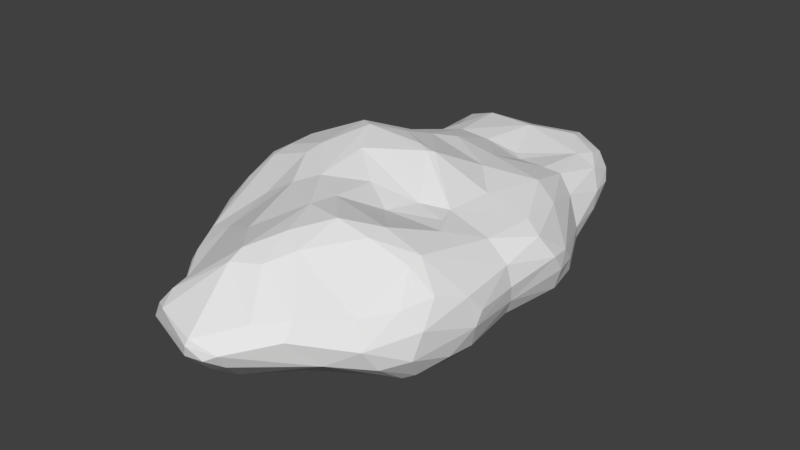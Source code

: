 # Source: rock_boulder_flat_01.blend  (saved by Blender 2.78.0; exported with 4.5.12 LTS)
import bpy
from mathutils import Matrix  # noqa: F401  (used for matrix-valued properties, if any)

bpy.ops.wm.read_factory_settings(use_empty=True)
scene = bpy.context.scene
scene.name = 'Scene'

# ---- collections
col_collection_1 = bpy.data.collections.new('Collection 1'); scene.collection.children.link(col_collection_1)

# ---- materials (node trees are filled in below, after node groups)
mat_rock = bpy.data.materials.new('Rock')
mat_rock.alpha_threshold = 0.0
mat_rock.use_transparent_shadow = False
mat_rock.roughness = 0.5

# ---- material node trees

# ---- world
world_world = bpy.data.worlds.new('World'); scene.world = world_world
world_world.color = (0.05088, 0.05088, 0.05088)
world_world.use_sun_shadow = False
world_world.sun_shadow_jitter_overblur = 0.0
world_world.cycles.sampling_method = 'MANUAL'

# ---- meshes
me_icosphere = bpy.data.meshes.new('Icosphere')
me_icosphere.from_pydata([(0.03857, 1.131, 0.9216), (0.5506, 1.806, 0.5197), (1.021, 2.501, 0.4987), (-0.6967, 1.048, 0.8523), (-0.9066, 2.742, 0.5066), (-1.756, -0.8755, 0.536), (0.09801, -1.658, 1.021), (-0.9785, -2.615, 0.1014), (-0.4195, -2.13, 0.7412), (0.3954, -2.699, 0.8006), (1.514, 2.183, -0.05291), (1.363, 2.73, 0.1098), (-0.5719, -3.132, -0.2758), (-0.6883, -3.242, 0.1787), (0.5795, 3.283, 0.4385), (-1.457, 2.104, -0.03284), (-1.283, 2.687, -0.09474), (-1.911, -1.226, 0.09243), (-1.685, -1.672, -0.07506), (-0.7511, -3.271, -0.007749), (1.633, -1.908, -0.5038), (2.107, 0.4624, -0.01169), (1.826, 0.9406, -0.4053), (-0.2161, 1.758, -0.8812), (-1.671, 0.3438, -0.5849), (-0.9268, 0.737, -0.8602), (-0.08579, -0.5762, -0.6117), (-0.202, -2.846, -0.5489), (-0.4001, -1.816, -0.784), (0.6586, -2.394, -0.5696), (0.346, -1.229, -0.8532), (0.7509, 0.703, 0.8632), (1.34, 1.058, 0.7122), (0.6716, 2.987, 0.5349), (1.312, 2.478, 0.3789), (-0.2662, 0.4795, 1.12), (-0.3436, 1.75, 0.7285), (-0.6323, 1.584, 0.6797), (-0.502, 2.675, 0.6478), (-1.036, 1.613, 0.3894), (-0.06319, 3.058, 0.47), (0.1823, 0.1861, 1.17), (-0.9062, -0.3962, 1.076), (-0.9447, 0.4295, 1.112), (-1.546, 1.138, 0.3193), (-1.342, 0.4505, 0.9045), (-1.554, -0.6106, 0.8038), (0.1221, -1.261, 0.9806), (0.3132, -2.226, 0.9849), (-0.5783, -3.13, 0.3447), (0.7438, -0.5415, 0.8135), (0.5454, -0.8974, 0.7918), (1.188, -0.6685, 0.7807), (1.45, 1.661, 0.3219), (1.107, 2.757, 0.4523), (1.068, 3.023, 0.375), (1.262, 2.891, 0.2269), (-0.731, 3.074, 0.3137), (-1.034, 2.898, 0.2421), (-1.199, 2.619, 0.2627), (-1.711, 1.035, 0.213), (-2.036, 0.281, -0.09859), (-2.023, 0.1213, 0.3463), (-1.987, -0.8966, 0.02737), (0.6797, -3.166, 0.4029), (1.716, -2.041, 0.4301), (1.935, -1.461, -0.3225), (0.8263, 3.405, -0.01129), (-0.1292, 3.531, -0.06134), (0.4743, 3.543, -0.08823), (1.104, 3.041, -0.1166), (-1.485, 1.944, -0.2536), (-0.5651, 3.17, -0.02474), (-0.7268, -3.233, -0.08329), (0.1296, -3.595, 0.1271), (0.3464, -3.552, 0.006881), (2.061, -1.174, -0.03921), (1.936, -0.4372, 0.3712), (2.001, -0.4249, 0.104), (1.972, -0.3749, -0.1096), (2.008, 0.8288, -0.04746), (1.949, 0.9227, -0.2664), (1.285, 1.753, -0.4562), (0.7771, 2.113, -0.8025), (0.6771, 1.837, -0.8799), (0.2419, 1.739, -0.9365), (-0.1822, 2.672, -0.6443), (-0.2376, 0.6247, -1.016), (-0.6606, 2.598, -0.5407), (-0.4557, 0.7967, -0.9822), (-1.696, -0.9324, -0.6185), (-1.513, -0.6706, -0.8564), (-1.324, -1.51, -0.7009), (-0.7917, -1.542, -0.7912), (1.864, 0.5261, -0.4585), (1.76, -1.121, -0.5705), (0.7869, 0.04099, -0.7262), (1.559, -1.36, -0.686), (-0.1635, -1.536, -0.7434), (0.8873, -1.762, -0.8061), (0.5819, -1.141, -0.9022), (0.7293, 2.964, -0.516), (-1.056, -1.237, 0.6499), (0.07226, -0.6069, 0.9064), (0.02651, -2.832, 0.7572), (1.104, -0.4074, 0.7834), (-1.686, 1.104, -0.1478), (0.7649, 1.219, -0.7947), (-0.1756, -2.265, -0.7378), (0.5925, 1.176, 0.7912), (1.667, -0.4366, 0.6183), (1.49, 2.287, 0.1593), (1.748, -1.813, -0.4602), (-1.887, 0.4258, -0.3253), (1.261, -2.735, -0.08101), (-1.199, 1.374, -0.4775), (-0.8933, -0.8738, -0.8151), (-1.594, -0.4778, -0.8343), (1.151, 0.2466, 0.7746), (0.02399, -2.635, 0.8464), (1.557, -1.503, 0.8107), (1.549, -1.701, 0.7665), (1.583, -2.495, 0.09586), (1.645, -2.303, -0.1941), (1.944, 0.1784, 0.49), (0.39, 2.788, -0.67), (-1.252, 0.7462, -0.7241), (0.6964, -1.45, -0.891), (1.001, 1.709, 0.5657), (1.722, 0.2787, 0.6042), (-0.4056, -0.2297, 1.087), (-0.7046, 0.2681, 1.168), (-1.532, -1.725, 0.218), (-1.486, -0.3672, 0.8888), (-0.3693, -0.9977, 1.005), (0.3672, 0.07973, 1.159), (1.369, -0.9089, 0.795), (1.025, -2.9, 0.4536), (-2.068, 0.2556, 0.05494), (-1.916, -0.165, 0.5795), (-1.908, -1.09, 0.2522), (-0.4892, -3.362, 0.2338), (1.448, -2.432, 0.4154), (1.859, -1.647, 0.486), (0.06406, 3.549, 0.07237), (0.08963, 3.581, -0.08277), (0.2219, 3.412, -0.3157), (-1.199, 2.691, -0.1998), (0.1521, -3.56, 0.2039), (0.5033, -3.484, 0.09866), (0.5021, -3.382, -0.08596), (0.07893, -3.568, -0.02664), (1.875, -0.3292, -0.3347), (1.583, 1.671, -0.252), (1.663, 0.7655, -0.5497), (0.8962, 2.662, -0.5798), (-1.212, 0.1788, -0.8657), (-1.813, -0.3506, -0.5992), (-0.5468, -2.942, -0.4206), (1.075, 0.3921, -0.702), (0.4094, -2.108, -0.7255), (0.07021, -1.295, -0.7578), (1.211, 1.781, 0.5113), (-1.553, 0.07405, 0.8715), (0.5984, -2.371, 0.898), (1.379, 2.453, -0.2029), (1.023, -3.038, 0.2553), (2.0, -1.253, 0.3514), (0.7356, 3.394, 0.2692), (0.6192, 3.506, 0.07458), (-1.805, 1.002, 0.04727), (-1.313, 2.598, 0.07835), (0.6288, -0.2379, -0.7128), (0.2557, -3.003, -0.4836), (0.5211, 0.6132, -0.8465), (-0.5274, -0.05289, -0.9001), (-1.408, -2.179, 0.004664), (-1.752, 0.2488, 0.6836), (0.4336, 0.1459, 1.141), (0.03631, 1.8, 0.6684), (-0.1658, 0.8668, 0.989), (0.4145, 1.939, 0.523), (0.1286, 2.686, 0.6218), (-0.5913, 2.021, 0.6611), (-0.7416, 2.926, 0.4971), (-1.326, 2.026, 0.1844), (-0.9497, -0.6453, 1.012), (-1.716, -0.4633, 0.7506), (-1.952, 0.5221, 0.2832), (-0.6458, -1.194, 0.8991), (-1.106, -1.824, 0.4029), (1.048, -1.487, 0.9715), (0.6421, -1.799, 1.074), (1.056, -1.766, 0.9567), (1.635, 0.971, 0.5227), (2.051, 0.6217, 0.1761), (1.617, 1.603, -0.06632), (-0.3943, 3.27, 0.1462), (-1.043, 2.942, 0.1043), (1.908, -1.893, 0.1914), (1.861, -2.012, -0.1388), (2.062, -1.057, 0.1313), (0.7229, 3.427, -0.1892), (0.8775, 3.332, 0.2367), (0.5034, 3.267, -0.4139), (-1.635, 1.56, 0.08218), (-1.263, 2.429, -0.3023), (-1.355, -2.124, 0.1396), (-1.036, -2.659, -0.07003), (-1.903, -1.121, -0.2018), (-1.523, -1.613, -0.4872), (-1.408, -2.059, -0.244), (0.05419, -3.21, -0.3913), (2.105, 0.3103, 0.2173), (2.021, 0.4781, -0.3026), (1.957, -1.097, -0.3524), (1.631, -0.3372, -0.566), (-0.2332, 3.116, -0.3376), (-0.09114, 1.195, -0.9456), (-0.626, 2.05, -0.7388), (-1.364, 1.989, -0.3572), (-0.3969, 1.196, -0.9058), (-0.717, 0.2317, -0.9357), (-1.213, -1.18, -0.8432), (-1.144, -0.3424, -0.9551), (-0.7212, -2.037, -0.6913), (-0.9588, -2.544, -0.2962), (-0.3653, -0.7943, -0.5957), (1.12, 1.434, -0.6166), (1.173, -0.4001, -0.6936), (0.2704, 0.2086, -0.834), (1.038, -1.934, -0.6915)], [], [(31, 32, 109), (2, 182, 181), (32, 194, 162), (180, 3, 43), (186, 189, 134), (5, 46, 187), (134, 189, 6), (6, 47, 134), (189, 102, 190), (119, 104, 9), (7, 8, 190), (8, 7, 49), (105, 118, 178), (178, 135, 105), (165, 11, 10), (203, 168, 55), (144, 68, 197), (4, 38, 184), (60, 44, 205), (63, 140, 62), (62, 138, 63), (5, 140, 132), (132, 46, 5), (61, 113, 157), (49, 7, 13), (104, 141, 148), (151, 74, 19), (19, 73, 151), (137, 166, 122), (122, 142, 137), (101, 125, 204), (16, 206, 71), (71, 206, 220), (115, 71, 220), (18, 176, 17), (12, 158, 212), (212, 151, 12), (21, 195, 213), (76, 79, 78), (76, 78, 201), (214, 79, 152), (86, 88, 146), (115, 126, 24), (226, 92, 225), (216, 229, 154), (100, 97, 127), (173, 160, 29), (29, 160, 99), (26, 161, 98), (41, 135, 178), (31, 109, 0), (32, 31, 118), (1, 128, 2), (180, 0, 36), (36, 3, 180), (3, 37, 39), (36, 183, 37), (40, 182, 14), (4, 185, 183), (135, 41, 131), (131, 130, 135), (130, 131, 134), (44, 45, 3), (45, 163, 43), (46, 186, 133), (102, 186, 46), (177, 163, 45), (163, 177, 139), (133, 163, 187), (48, 6, 119), (48, 192, 6), (48, 164, 192), (190, 8, 189), (49, 141, 104), (135, 50, 105), (52, 136, 105), (193, 120, 191), (193, 121, 120), (191, 120, 136), (137, 142, 164), (53, 194, 195), (53, 196, 111), (34, 111, 56), (10, 196, 153), (40, 197, 184), (184, 57, 58), (197, 72, 198), (198, 147, 16), (44, 60, 177), (60, 170, 188), (61, 138, 170), (170, 106, 61), (7, 208, 19), (141, 49, 13), (166, 64, 149), (64, 166, 137), (199, 65, 122), (65, 199, 143), (120, 167, 77), (77, 110, 120), (199, 200, 76), (201, 77, 167), (201, 78, 77), (14, 168, 144), (168, 203, 169), (67, 203, 56), (68, 144, 145), (202, 204, 146), (68, 145, 146), (217, 72, 68), (165, 155, 70), (15, 71, 170), (72, 88, 147), (71, 115, 106), (88, 219, 206), (207, 190, 132), (132, 176, 207), (140, 63, 17), (176, 211, 208), (226, 211, 210), (75, 149, 74), (75, 151, 212), (150, 173, 114), (195, 194, 124), (124, 213, 195), (124, 77, 213), (79, 214, 21), (76, 215, 79), (80, 195, 21), (81, 94, 22), (215, 95, 152), (214, 216, 94), (214, 152, 216), (112, 20, 97), (125, 155, 83), (125, 85, 23), (107, 174, 218), (86, 219, 88), (87, 89, 218), (218, 221, 23), (23, 85, 218), (217, 88, 72), (126, 115, 25), (222, 25, 89), (175, 222, 87), (222, 156, 25), (224, 156, 222), (90, 157, 117), (92, 210, 90), (175, 116, 223), (223, 224, 175), (93, 116, 227), (158, 226, 225), (230, 227, 175), (227, 98, 93), (28, 108, 93), (82, 153, 22), (22, 154, 82), (229, 96, 159), (159, 96, 174), (95, 97, 216), (172, 96, 229), (172, 229, 100), (97, 20, 99), (99, 127, 97), (160, 108, 28), (160, 161, 30), (80, 81, 153), (153, 196, 80), (1, 181, 179), (179, 109, 1), (1, 109, 128), (129, 194, 32), (48, 119, 9, 164), (3, 36, 37), (181, 182, 179), (37, 183, 39), (4, 183, 38), (40, 184, 38), (38, 182, 40), (134, 42, 186), (187, 46, 133), (39, 185, 44), (64, 9, 104, 148), (7, 190, 207), (9, 137, 164), (135, 130, 50), (192, 191, 47), (51, 191, 136), (51, 136, 52), (52, 50, 51), (192, 164, 193), (193, 164, 142), (136, 120, 110), (142, 121, 193), (129, 110, 124), (53, 195, 196), (111, 196, 10), (10, 11, 111), (68, 72, 197), (35, 180, 43, 131), (60, 205, 170), (188, 170, 138), (62, 139, 177), (177, 188, 62), (62, 140, 139), (13, 7, 19), (19, 74, 141), (64, 137, 9), (185, 59, 171, 15), (114, 123, 122), (199, 122, 200), (169, 67, 69), (169, 203, 67), (101, 155, 125), (15, 205, 185), (171, 16, 71, 15), (147, 206, 16), (170, 71, 106), (210, 211, 18, 209), (115, 113, 106), (17, 176, 140), (17, 209, 18), (158, 73, 19, 226), (211, 176, 18), (208, 226, 19), (100, 30, 161, 172), (123, 114, 20), (151, 73, 12), (173, 29, 114), (79, 215, 152), (22, 153, 81), (83, 165, 82), (83, 82, 228), (85, 125, 84), (146, 88, 217), (146, 125, 86), (86, 125, 23), (23, 219, 86), (24, 113, 115), (25, 156, 126), (224, 223, 91), (224, 91, 117), (175, 224, 222), (100, 229, 97), (27, 108, 173), (28, 93, 98), (99, 231, 29), (26, 172, 161), (26, 98, 227), (30, 100, 127), (34, 54, 2, 162), (31, 180, 178), (0, 180, 31), (178, 118, 31), (128, 109, 32), (32, 118, 129), (128, 32, 162), (1, 2, 181), (33, 182, 2), (2, 128, 162), (162, 194, 53), (34, 162, 53), (129, 124, 194), (163, 133, 42, 43), (35, 178, 180), (36, 0, 179), (179, 182, 36), (36, 38, 183), (36, 182, 38), (39, 183, 185), (14, 182, 33), (41, 178, 35), (35, 131, 41), (43, 3, 45), (134, 131, 42), (42, 131, 43), (33, 54, 55, 14), (133, 186, 42), (186, 102, 189), (3, 39, 44), (46, 132, 102), (139, 187, 163), (190, 102, 132), (103, 130, 134), (47, 103, 134), (192, 47, 6), (189, 8, 6), (119, 6, 8), (49, 119, 8), (104, 119, 49), (50, 103, 51), (50, 130, 103), (51, 103, 47), (47, 191, 51), (105, 50, 52), (105, 136, 110), (105, 110, 129), (129, 118, 105), (191, 192, 193), (34, 53, 111), (56, 55, 34), (56, 111, 11), (54, 34, 55), (153, 165, 10), (54, 33, 2), (55, 168, 14), (171, 58, 198, 16), (56, 203, 55), (144, 197, 40), (40, 14, 144), (184, 197, 57), (57, 197, 198), (58, 4, 184), (58, 57, 198), (58, 59, 4), (58, 171, 59), (59, 185, 4), (72, 147, 198), (61, 209, 63, 138), (44, 185, 205), (177, 60, 188), (177, 45, 44), (61, 106, 113), (62, 188, 138), (139, 140, 187), (5, 187, 140), (209, 61, 157), (167, 199, 76, 201), (132, 140, 176), (19, 141, 13), (141, 74, 148), (149, 64, 148), (121, 142, 65), (121, 65, 143), (121, 143, 120), (122, 65, 142), (143, 167, 120), (200, 122, 123), (143, 199, 167), (70, 67, 56, 11), (200, 123, 112), (112, 123, 20), (66, 200, 112), (77, 124, 110), (70, 11, 165), (144, 168, 169), (69, 145, 144, 169), (67, 70, 202), (202, 69, 67), (69, 202, 146, 145), (101, 202, 70, 155), (217, 68, 146), (202, 101, 204), (208, 7, 207, 176), (204, 125, 146), (170, 205, 15), (206, 219, 220), (166, 149, 114, 122), (17, 63, 209), (208, 211, 226), (73, 158, 12), (209, 157, 90), (209, 90, 210), (210, 92, 226), (74, 151, 75), (74, 149, 148), (149, 150, 114), (150, 75, 212, 173), (75, 150, 149), (214, 81, 80, 21), (20, 114, 231), (76, 66, 215), (76, 200, 66), (78, 213, 77), (79, 213, 78), (79, 21, 213), (95, 215, 66, 112), (22, 94, 154), (81, 214, 94), (85, 84, 107, 218), (97, 95, 112), (95, 216, 152), (82, 165, 153), (155, 165, 83), (84, 83, 228), (228, 107, 84), (83, 84, 125), (174, 107, 159), (225, 108, 27, 158), (218, 174, 87), (230, 87, 174), (218, 89, 221), (221, 219, 23), (88, 206, 147), (219, 115, 220), (221, 115, 219), (89, 25, 221), (115, 221, 25), (87, 222, 89), (156, 24, 126), (230, 175, 87), (157, 24, 117), (157, 113, 24), (117, 24, 156), (90, 117, 91), (224, 117, 156), (90, 91, 92), (92, 91, 223), (93, 223, 116), (223, 225, 92), (116, 175, 227), (93, 225, 223), (93, 108, 225), (82, 154, 228), (94, 216, 154), (154, 159, 228), (228, 159, 107), (154, 229, 159), (216, 97, 229), (96, 230, 174), (96, 172, 230), (212, 158, 27), (212, 27, 173), (160, 173, 108), (28, 98, 160), (160, 98, 161), (160, 30, 127), (99, 160, 127), (29, 231, 114), (26, 230, 172), (26, 227, 230), (99, 20, 231), (179, 0, 109), (80, 196, 195)])
_uv = me_icosphere.uv_layers.new(name='UVMap')
_uv.uv.foreach_set('vector', [0.438, 0.2254, 0.5007, 0.2423, 0.4369, 0.2725, 0.07157, 0.8665, 0.07157, 0.9468, 0.009138, 0.9061, 0.5007, 0.2423, 0.5293, 0.2299, 0.5112, 0.3128, 0.3594, 0.2636, 0.3215, 0.2971, 0.2793, 0.2455, 0.6235, 0.2615, 0.6411, 0.206, 0.6706, 0.2209, 0.4367, 0.5361, 0.4019, 0.5231, 0.41, 0.5039, 0.6706, 0.2209, 0.6411, 0.206, 0.7047, 0.1535, 0.3249, 0.03564, 0.337, 0.07026, 0.2999, 0.1068, 0.6411, 0.206, 0.598, 0.2064, 0.5804, 0.1516, 0.1081, 0.7526, 0.09536, 0.7681, 0.07728, 0.7362, 0.473, 0.7152, 0.3894, 0.6997, 0.439, 0.644, 0.3894, 0.6997, 0.473, 0.7152, 0.4465, 0.7742, 0.1713, 0.9644, 0.1121, 0.9644, 0.1312, 0.8928, 0.1312, 0.8928, 0.1383, 0.8876, 0.1713, 0.9644, 0.9635, 0.08148, 0.9355, 0.1085, 0.947, 0.05509, 0.5247, 0.4624, 0.513, 0.4713, 0.5304, 0.4275, 0.555, 0.9051, 0.5391, 0.8913, 0.5552, 0.8548, 0.804, 0.7769, 0.7638, 0.7764, 0.7922, 0.7581, 0.7781, 0.562, 0.7633, 0.5486, 0.7909, 0.5125, 0.7851, 0.7422, 0.7612, 0.7581, 0.7712, 0.6524, 0.2509, 0.5959, 0.278, 0.5865, 0.278, 0.6868, 0.4367, 0.5361, 0.47, 0.5476, 0.4693, 0.6166, 0.4693, 0.6166, 0.4019, 0.5231, 0.4367, 0.5361, 0.8873, 0.474, 0.8634, 0.487, 0.8351, 0.416, 0.4465, 0.7742, 0.473, 0.7152, 0.4665, 0.7789, 0.09536, 0.7681, 0.08636, 0.8482, 0.03104, 0.8245, 0.379, 0.9295, 0.3646, 0.9345, 0.379, 0.847, 0.98, 0.3099, 0.9719, 0.3089, 0.98, 0.2275, 0.3169, 0.7621, 0.2988, 0.7713, 0.2793, 0.7001, 0.2793, 0.7001, 0.3098, 0.7045, 0.3169, 0.7621, 0.1641, 0.02805, 0.1311, 0.04644, 0.1442, 0.0, 0.8554, 0.7062, 0.8383, 0.6806, 0.8526, 0.6327, 0.8526, 0.6327, 0.8383, 0.6806, 0.8382, 0.6382, 0.8157, 0.5865, 0.8526, 0.6327, 0.8382, 0.6382, 0.9075, 0.1722, 0.9073, 0.1177, 0.9283, 0.2164, 0.9496, 0.298, 0.9283, 0.3014, 0.9343, 0.2401, 0.9343, 0.2401, 0.98, 0.2275, 0.9496, 0.298, 0.3309, 0.7878, 0.3145, 0.8039, 0.3085, 0.7755, 0.9595, 0.6204, 0.9463, 0.5464, 0.9665, 0.5494, 0.9595, 0.6204, 0.9665, 0.5494, 0.9742, 0.608, 0.9521, 0.1428, 0.9799, 0.2195, 0.9567, 0.2191, 0.5962, 0.6962, 0.6402, 0.6825, 0.5795, 0.7765, 0.8157, 0.5865, 0.7983, 0.5256, 0.8316, 0.4812, 0.8455, 0.09088, 0.8321, 0.1977, 0.7977, 0.1316, 0.2599, 0.3332, 0.2161, 0.3413, 0.2582, 0.2301, 0.1617, 0.4137, 0.2556, 0.4295, 0.1737, 0.4421, 0.1486, 0.5865, 0.1539, 0.5036, 0.1808, 0.5286, 0.8777, 0.8545, 0.8414, 0.8559, 0.8434, 0.8007, 0.6929, 0.8286, 0.6251, 0.8148, 0.614, 0.7854, 0.3691, 0.1909, 0.383, 0.1766, 0.3906, 0.1808, 0.438, 0.2254, 0.4369, 0.2725, 0.3847, 0.282, 0.5007, 0.2423, 0.438, 0.2254, 0.4647, 0.1759, 0.0, 0.8911, 0.001203, 0.8482, 0.07157, 0.8665, 0.3594, 0.2636, 0.3847, 0.282, 0.3709, 0.3504, 0.7342, 0.8585, 0.7526, 0.9258, 0.6996, 0.9344, 0.6979, 0.976, 0.6677, 0.9326, 0.6979, 0.9032, 0.7342, 0.8585, 0.7618, 0.8374, 0.7586, 0.8779, 0.4313, 0.4612, 0.4353, 0.4204, 0.4924, 0.4629, 0.804, 0.7769, 0.838, 0.8517, 0.7618, 0.8374, 0.7527, 0.311, 0.7378, 0.3234, 0.6599, 0.3433, 0.6599, 0.3433, 0.6786, 0.2927, 0.7527, 0.311, 0.6786, 0.2927, 0.6599, 0.3433, 0.6706, 0.2209, 0.4775, 0.9112, 0.4596, 0.8274, 0.5366, 0.8394, 0.599, 0.3676, 0.5749, 0.3356, 0.6391, 0.3612, 0.565, 0.272, 0.6235, 0.2615, 0.5761, 0.294, 0.598, 0.2064, 0.6235, 0.2615, 0.565, 0.272, 0.7332, 0.6347, 0.7075, 0.6457, 0.6996, 0.6065, 0.7075, 0.6457, 0.7332, 0.6347, 0.7445, 0.6759, 0.5761, 0.294, 0.5749, 0.3356, 0.5511, 0.2875, 0.7161, 0.09787, 0.7047, 0.1535, 0.6821, 0.06334, 0.7161, 0.09787, 0.7527, 0.1333, 0.7047, 0.1535, 0.1121, 0.7042, 0.0819, 0.6995, 0.1121, 0.6535, 0.5804, 0.1516, 0.6461, 0.1156, 0.6411, 0.206, 0.6103, 0.02333, 0.6127, 0.0, 0.6778, 0.04461, 0.4596, 0.8874, 0.4304, 0.8185, 0.4596, 0.7977, 0.4135, 0.9824, 0.4354, 1.0, 0.3894, 0.9739, 0.4066, 0.0, 0.4596, 0.01133, 0.4118, 0.02428, 0.07974, 0.63, 0.04041, 0.6015, 0.05067, 0.5865, 0.4118, 0.02428, 0.4596, 0.01133, 0.4571, 0.06872, 0.3169, 0.7621, 0.3098, 0.7045, 0.3894, 0.7435, 0.3015, 0.9161, 0.2793, 0.8507, 0.3145, 0.8039, 0.8054, 0.3151, 0.8402, 0.2975, 0.8402, 0.3633, 0.506, 0.6896, 0.5335, 0.6738, 0.5109, 0.7298, 0.947, 0.05509, 0.9459, 0.0, 0.9635, 0.005959, 0.601, 0.8668, 0.5552, 0.8548, 0.5814, 0.8054, 0.5814, 0.8054, 0.5622, 0.816, 0.554, 0.7854, 0.9427, 0.6515, 0.9567, 0.6714, 0.9399, 0.7195, 0.9399, 0.7195, 0.9654, 0.7459, 0.9551, 0.752, 0.7633, 0.5486, 0.7781, 0.562, 0.7332, 0.6347, 0.7781, 0.562, 0.7953, 0.567, 0.7774, 0.6144, 0.6426, 0.9828, 0.6279, 0.9823, 0.6466, 0.9108, 0.6466, 0.9108, 0.6677, 0.9032, 0.6426, 0.9828, 0.473, 0.7152, 0.4902, 0.7169, 0.4848, 0.7792, 0.4562, 0.7977, 0.4465, 0.7742, 0.4665, 0.7789, 0.2753, 0.7823, 0.2509, 0.7551, 0.273, 0.7198, 0.2509, 0.7551, 0.2753, 0.7823, 0.2572, 0.7938, 0.2228, 0.6477, 0.1963, 0.6333, 0.221, 0.5865, 0.1963, 0.6333, 0.2228, 0.6477, 0.1965, 0.6723, 0.3656, 0.6285, 0.3216, 0.5832, 0.3582, 0.5203, 0.3582, 0.5203, 0.3888, 0.5351, 0.3656, 0.6285, 0.2228, 0.6477, 0.2509, 0.6329, 0.2509, 0.714, 0.2362, 0.7263, 0.2151, 0.7834, 0.2139, 0.7094, 0.2362, 0.7263, 0.2407, 0.783, 0.2151, 0.7834, 0.614, 0.9292, 0.6037, 0.9499, 0.555, 0.9051, 0.9545, 0.8551, 0.9545, 0.8403, 0.9757, 0.8654, 0.5101, 0.7932, 0.4914, 0.7788, 0.5109, 0.7298, 0.8401, 0.707, 0.8401, 0.7281, 0.8265, 0.7222, 0.3889, 0.847, 0.3564, 0.8427, 0.356, 0.8117, 0.3613, 0.7713, 0.3726, 0.7875, 0.356, 0.8117, 0.1115, 0.8946, 0.07157, 0.8798, 0.1115, 0.8482, 0.1955, 0.6942, 0.1448, 0.6617, 0.1963, 0.6329, 0.9065, 0.5893, 0.8873, 0.5724, 0.9236, 0.4823, 0.8054, 0.3667, 0.7527, 0.3187, 0.8054, 0.2975, 0.8526, 0.6327, 0.8157, 0.5865, 0.8671, 0.5551, 0.6402, 0.6825, 0.6247, 0.6303, 0.6977, 0.6605, 0.5482, 0.1259, 0.5804, 0.1516, 0.5391, 0.1656, 0.4693, 0.6166, 0.4902, 0.6601, 0.476, 0.6575, 0.47, 0.5476, 0.488, 0.5296, 0.4857, 0.5592, 0.9073, 0.1177, 0.8851, 0.1307, 0.8907, 0.06324, 0.8684, 0.07236, 0.8851, 0.1307, 0.8664, 0.1754, 0.2753, 0.7017, 0.273, 0.7198, 0.2572, 0.6868, 0.9545, 0.9483, 0.9397, 0.9687, 0.8987, 0.9446, 0.9482, 0.926, 0.893, 0.9169, 0.9545, 0.8367, 0.3145, 0.8039, 0.2793, 0.8507, 0.2794, 0.7713, 0.2794, 0.7713, 0.3085, 0.7755, 0.3145, 0.8039, 0.2078, 0.8411, 0.2151, 0.7834, 0.2367, 0.8532, 0.9799, 0.2195, 0.9521, 0.1428, 0.9799, 0.1405, 0.9595, 0.6204, 0.9286, 0.6149, 0.9463, 0.5464, 0.3362, 0.8227, 0.3145, 0.8039, 0.3309, 0.7878, 0.1963, 0.8466, 0.1705, 0.879, 0.1796, 0.8417, 0.9164, 0.7487, 0.889, 0.7487, 0.9185, 0.679, 0.9521, 0.1428, 0.9283, 0.2275, 0.9324, 0.1435, 0.9521, 0.1428, 0.9567, 0.2191, 0.9283, 0.2275, 0.2793, 0.47, 0.2684, 0.4795, 0.2556, 0.4295, 0.1311, 0.04644, 0.1794, 0.05597, 0.1667, 0.1088, 0.5468, 0.717, 0.5391, 0.615, 0.5811, 0.6092, 0.1698, 0.1922, 0.1494, 0.2499, 0.08922, 0.1982, 0.5962, 0.6962, 0.6247, 0.6303, 0.6402, 0.6825, 0.5651, 0.5047, 0.5873, 0.5166, 0.5613, 0.5599, 0.5613, 0.5599, 0.5892, 0.5549, 0.5811, 0.6092, 0.5811, 0.6092, 0.5391, 0.615, 0.5613, 0.5599, 0.1115, 0.8946, 0.08286, 0.9486, 0.07157, 0.8798, 0.6638, 0.5019, 0.674, 0.5639, 0.6313, 0.5046, 0.6045, 0.4619, 0.6313, 0.5046, 0.5873, 0.5166, 0.05611, 0.316, 0.03692, 0.2903, 0.07713, 0.2523, 0.6045, 0.4619, 0.6492, 0.4491, 0.6313, 0.5046, 0.6342, 0.4021, 0.6492, 0.4491, 0.6045, 0.4619, 0.8228, 0.3676, 0.8351, 0.416, 0.8045, 0.4068, 0.8321, 0.1977, 0.859, 0.1928, 0.8501, 0.2591, 0.05611, 0.316, 0.02822, 0.3935, 0.0, 0.4234, 0.0, 0.4234, 0.0003494, 0.3455, 0.05611, 0.316, 0.04094, 0.4554, 0.02822, 0.3935, 0.08009, 0.3831, 0.8179, 0.04416, 0.8455, 0.09088, 0.7977, 0.1316, 0.2668, 0.9346, 0.1963, 0.8532, 0.2668, 0.856, 0.08009, 0.3831, 0.09889, 0.4523, 0.04094, 0.4554, 0.7626, 0.1408, 0.7581, 0.09379, 0.7866, 0.1778, 0.1594, 0.7527, 0.1896, 0.769, 0.1796, 0.8417, 0.1796, 0.8417, 0.1568, 0.8519, 0.1594, 0.7527, 0.2161, 0.3413, 0.1784, 0.3017, 0.2035, 0.2678, 0.2035, 0.2678, 0.1784, 0.3017, 0.1494, 0.2499, 0.2751, 0.4059, 0.2556, 0.4295, 0.2599, 0.3332, 0.1656, 0.3282, 0.1784, 0.3017, 0.2161, 0.3413, 0.1656, 0.3282, 0.2161, 0.3413, 0.1617, 0.4137, 0.2556, 0.4295, 0.2684, 0.4795, 0.1941, 0.47, 0.1941, 0.47, 0.1737, 0.4421, 0.2556, 0.4295, 0.1539, 0.5036, 0.1012, 0.5204, 0.07788, 0.4795, 0.5101, 0.9134, 0.5101, 0.9956, 0.4827, 0.9914, 0.3362, 0.8227, 0.356, 0.8325, 0.356, 0.9104, 0.356, 0.9104, 0.3391, 0.9037, 0.3362, 0.8227, 0.4548, 0.3337, 0.446, 0.3491, 0.4064, 0.3451, 0.4064, 0.3451, 0.4369, 0.2725, 0.4548, 0.3337, 0.4548, 0.3337, 0.4369, 0.2725, 0.4901, 0.3115, 0.5192, 0.1656, 0.5293, 0.2299, 0.5007, 0.2423, 0.1121, 0.7042, 0.1081, 0.7526, 0.07728, 0.7362, 0.0819, 0.6995, 0.7526, 0.9258, 0.7342, 0.8585, 0.7586, 0.8779, 0.446, 0.3491, 0.4353, 0.4204, 0.4064, 0.3451, 0.7586, 0.8779, 0.7618, 0.8374, 0.8014, 0.8837, 0.804, 0.7769, 0.7618, 0.8374, 0.7638, 0.7764, 0.601, 0.8668, 0.5814, 0.8054, 0.614, 0.8118, 0.3802, 0.437, 0.4353, 0.4204, 0.4313, 0.4612, 0.6706, 0.2209, 0.6319, 0.2843, 0.6235, 0.2615, 0.5511, 0.2875, 0.565, 0.272, 0.5761, 0.294, 0.8014, 0.8837, 0.838, 0.8517, 0.8414, 0.9344, 0.01994, 0.7615, 0.07728, 0.7362, 0.09536, 0.7681, 0.03104, 0.8245, 0.5748, 0.07508, 0.5804, 0.1516, 0.5482, 0.1259, 0.07728, 0.7362, 0.009877, 0.7217, 0.0819, 0.6995, 0.4596, 0.8874, 0.3919, 0.9254, 0.4304, 0.8185, 0.3671, 0.006794, 0.4118, 0.02428, 0.337, 0.07026, 0.3867, 0.09334, 0.4118, 0.02428, 0.4571, 0.06872, 0.4354, 0.9254, 0.4354, 1.0, 0.4135, 0.9824, 0.4135, 0.9824, 0.402, 0.9426, 0.4354, 0.9254, 0.1121, 0.6535, 0.0819, 0.6995, 0.07974, 0.63, 0.07974, 0.63, 0.0819, 0.6995, 0.0, 0.6662, 0.4571, 0.06872, 0.4596, 0.01133, 0.4981, 0.1047, 0.0, 0.6662, 0.04041, 0.6015, 0.07974, 0.63, 0.5192, 0.1656, 0.4981, 0.1047, 0.5391, 0.1527, 0.3015, 0.9161, 0.3145, 0.8039, 0.3391, 0.9037, 0.9283, 0.06587, 0.9459, 0.0, 0.947, 0.05509, 0.947, 0.05509, 0.9355, 0.1085, 0.9283, 0.06587, 0.9654, 0.6204, 0.9567, 0.6714, 0.9427, 0.6515, 0.3385, 0.2303, 0.3594, 0.2636, 0.2793, 0.2455, 0.2948, 0.2235, 0.7781, 0.562, 0.7909, 0.5125, 0.7953, 0.567, 0.614, 0.9509, 0.6466, 0.9108, 0.6279, 0.9823, 0.7712, 0.6524, 0.7445, 0.6759, 0.7332, 0.6347, 0.7332, 0.6347, 0.7774, 0.6144, 0.7712, 0.6524, 0.7712, 0.6524, 0.7612, 0.7581, 0.7445, 0.6759, 0.4665, 0.7789, 0.473, 0.7152, 0.4848, 0.7792, 0.379, 0.847, 0.3646, 0.9345, 0.356, 0.8724, 0.01994, 0.7615, 0.009877, 0.7217, 0.07728, 0.7362, 0.7741, 0.4628, 0.7684, 0.4065, 0.7882, 0.4109, 0.7983, 0.4588, 0.5193, 0.5859, 0.5271, 0.6405, 0.4999, 0.622, 0.2228, 0.6477, 0.221, 0.5865, 0.2509, 0.6329, 0.9757, 0.8654, 0.9789, 0.8426, 0.9924, 0.8756, 0.9757, 0.8654, 0.9545, 0.8403, 0.9789, 0.8426, 0.1641, 0.02805, 0.1794, 0.05597, 0.1311, 0.04644, 0.7983, 0.4588, 0.7909, 0.5125, 0.7741, 0.4628, 0.9125, 0.6382, 0.8957, 0.6455, 0.8873, 0.5724, 0.9065, 0.5893, 0.843, 0.707, 0.8383, 0.6806, 0.8554, 0.7062, 0.8873, 0.5461, 0.8526, 0.6327, 0.8671, 0.5551, 0.8664, 0.1754, 0.8851, 0.1307, 0.9075, 0.1722, 0.9019, 0.2285, 0.8157, 0.5865, 0.8634, 0.487, 0.8671, 0.5551, 0.4857, 0.5592, 0.4902, 0.6601, 0.47, 0.5476, 0.9283, 0.2164, 0.9019, 0.2285, 0.9075, 0.1722, 0.8179, 0.04416, 0.8531, 0.02086, 0.859, 0.01741, 0.8455, 0.09088, 0.8851, 0.1307, 0.9073, 0.1177, 0.9075, 0.1722, 0.8907, 0.06324, 0.8684, 0.07236, 0.8887, 0.0, 0.6157, 0.8656, 0.6181, 0.8417, 0.6251, 0.8148, 0.6929, 0.9032, 0.9454, 0.7837, 0.9545, 0.8367, 0.9064, 0.7581, 0.98, 0.2275, 0.9719, 0.3089, 0.9496, 0.298, 0.893, 0.9169, 0.8777, 0.8545, 0.9545, 0.8367, 0.9463, 0.5464, 0.9286, 0.6149, 0.9236, 0.543, 0.1796, 0.8417, 0.1896, 0.769, 0.1963, 0.8466, 0.1121, 0.7061, 0.1955, 0.6942, 0.1594, 0.7527, 0.1121, 0.7061, 0.1594, 0.7527, 0.1325, 0.7752, 0.1172, 0.1463, 0.1311, 0.04644, 0.1574, 0.1353, 0.5795, 0.7765, 0.6402, 0.6825, 0.615, 0.7409, 0.5795, 0.7765, 0.5468, 0.717, 0.5962, 0.6962, 0.5962, 0.6962, 0.5468, 0.717, 0.5811, 0.6092, 0.5811, 0.6092, 0.6247, 0.6303, 0.5962, 0.6962, 0.8316, 0.4812, 0.8634, 0.487, 0.8157, 0.5865, 0.6313, 0.5046, 0.6492, 0.4491, 0.6638, 0.5019, 0.7772, 0.2953, 0.809, 0.2242, 0.8192, 0.2784, 0.6342, 0.4021, 0.6653, 0.3676, 0.6754, 0.3837, 0.05611, 0.316, 0.0003494, 0.3455, 0.03692, 0.2903, 0.1617, 0.4137, 0.2161, 0.3413, 0.2556, 0.4295, 0.7827, 0.04225, 0.7581, 0.09379, 0.7527, 0.01212, 0.07788, 0.4795, 0.04094, 0.4554, 0.09889, 0.4523, 0.8434, 0.8007, 0.8665, 0.8003, 0.8777, 0.8545, 0.6929, 0.8286, 0.6929, 0.9032, 0.6251, 0.8148, 0.6929, 0.8286, 0.614, 0.7854, 0.6853, 0.7963, 0.4827, 0.9914, 0.4596, 0.9901, 0.4607, 0.9594, 0.5391, 0.373, 0.5257, 0.4018, 0.5113, 0.3811, 0.5112, 0.3128, 0.438, 0.2254, 0.3594, 0.2636, 0.3906, 0.1808, 0.3847, 0.282, 0.3594, 0.2636, 0.438, 0.2254, 0.3906, 0.1808, 0.4647, 0.1759, 0.438, 0.2254, 0.4901, 0.3115, 0.4369, 0.2725, 0.5007, 0.2423, 0.5007, 0.2423, 0.4647, 0.1759, 0.5192, 0.1656, 0.4901, 0.3115, 0.5007, 0.2423, 0.5112, 0.3128, 0.0, 0.8911, 0.07157, 0.8665, 0.009138, 0.9061, 0.4911, 0.4327, 0.4353, 0.4204, 0.5113, 0.3811, 0.5113, 0.3811, 0.4901, 0.3115, 0.5112, 0.3128, 0.2812, 0.9362, 0.2793, 0.8507, 0.3015, 0.9161, 0.9844, 0.9128, 0.9844, 0.9766, 0.9545, 0.9797, 0.5192, 0.1656, 0.5391, 0.1527, 0.5293, 0.2299, 0.5749, 0.3356, 0.5761, 0.294, 0.6319, 0.2843, 0.6391, 0.3612, 0.3385, 0.2303, 0.3906, 0.1808, 0.3594, 0.2636, 0.3709, 0.3504, 0.3847, 0.282, 0.4064, 0.3451, 0.4064, 0.3451, 0.4353, 0.4204, 0.3709, 0.3504, 0.7342, 0.8585, 0.7638, 0.7764, 0.7618, 0.8374, 0.3709, 0.3504, 0.4353, 0.4204, 0.3802, 0.437, 0.8014, 0.8837, 0.7618, 0.8374, 0.838, 0.8517, 0.4924, 0.4629, 0.4353, 0.4204, 0.4911, 0.4327, 0.3691, 0.1909, 0.3906, 0.1808, 0.3385, 0.2303, 0.3385, 0.2303, 0.2948, 0.2235, 0.3691, 0.1909, 0.4888, 0.7977, 0.5366, 0.8394, 0.4596, 0.8274, 0.6706, 0.2209, 0.6599, 0.3433, 0.6319, 0.2843, 0.6319, 0.2843, 0.6599, 0.3433, 0.6391, 0.3612, 0.4911, 0.4327, 0.5257, 0.4018, 0.5304, 0.4275, 0.4924, 0.4629, 0.5761, 0.294, 0.6235, 0.2615, 0.6319, 0.2843, 0.6235, 0.2615, 0.598, 0.2064, 0.6411, 0.206, 0.5366, 0.8394, 0.5366, 0.9134, 0.4775, 0.9112, 0.565, 0.272, 0.5391, 0.1656, 0.598, 0.2064, 0.7445, 0.6759, 0.7188, 0.6979, 0.7075, 0.6457, 0.5804, 0.1516, 0.598, 0.2064, 0.5391, 0.1656, 0.3493, 0.13, 0.3116, 0.1731, 0.2999, 0.1068, 0.337, 0.07026, 0.3493, 0.13, 0.2999, 0.1068, 0.7527, 0.1333, 0.7105, 0.1896, 0.7047, 0.1535, 0.6411, 0.206, 0.6461, 0.1156, 0.7047, 0.1535, 0.6821, 0.06334, 0.7047, 0.1535, 0.6461, 0.1156, 0.6103, 0.02333, 0.6821, 0.06334, 0.6461, 0.1156, 0.6778, 0.04461, 0.6821, 0.06334, 0.6103, 0.02333, 0.4304, 0.8185, 0.3894, 0.867, 0.3943, 0.8155, 0.4304, 0.8185, 0.3919, 0.9254, 0.3894, 0.867, 0.3867, 0.09334, 0.3493, 0.13, 0.337, 0.07026, 0.337, 0.07026, 0.4118, 0.02428, 0.3867, 0.09334, 0.2509, 0.8222, 0.2712, 0.7938, 0.2712, 0.8369, 0.4458, 0.1202, 0.4571, 0.06872, 0.4981, 0.1047, 0.4458, 0.1202, 0.4981, 0.1047, 0.5192, 0.1656, 0.5192, 0.1656, 0.4647, 0.1759, 0.4458, 0.1202, 0.4118, 0.02428, 0.3671, 0.006794, 0.4066, 0.0, 0.9844, 0.9128, 0.9545, 0.9797, 0.9548, 0.9243, 0.5109, 0.7298, 0.4902, 0.7431, 0.506, 0.6896, 0.5109, 0.7298, 0.5335, 0.6738, 0.5267, 0.7162, 0.5257, 0.4018, 0.5391, 0.373, 0.5304, 0.4275, 0.9635, 0.005959, 0.9635, 0.08148, 0.947, 0.05509, 0.5257, 0.4018, 0.4911, 0.4327, 0.5113, 0.3811, 0.5304, 0.4275, 0.513, 0.4713, 0.4924, 0.4629, 0.9125, 0.6382, 0.9236, 0.674, 0.9107, 0.6765, 0.8957, 0.6455, 0.5109, 0.7298, 0.4914, 0.7788, 0.4902, 0.7431, 0.555, 0.9051, 0.5552, 0.8548, 0.601, 0.8668, 0.601, 0.8668, 0.614, 0.9292, 0.555, 0.9051, 0.5814, 0.8054, 0.5552, 0.8548, 0.5622, 0.816, 0.9236, 0.6861, 0.9427, 0.6515, 0.9399, 0.7195, 0.7658, 0.3771, 0.7371, 0.3884, 0.7327, 0.3676, 0.927, 0.7194, 0.9236, 0.6861, 0.9399, 0.7195, 0.7658, 0.3771, 0.7684, 0.4065, 0.7371, 0.3884, 0.7658, 0.3771, 0.7882, 0.4109, 0.7684, 0.4065, 0.7684, 0.4065, 0.7741, 0.4628, 0.7371, 0.3884, 0.9567, 0.6714, 0.9654, 0.7459, 0.9399, 0.7195, 0.9138, 0.3485, 0.9019, 0.2285, 0.9244, 0.2477, 0.9283, 0.3458, 0.7633, 0.5486, 0.7741, 0.4628, 0.7909, 0.5125, 0.7332, 0.6347, 0.7781, 0.562, 0.7774, 0.6144, 0.7332, 0.6347, 0.6996, 0.6065, 0.7633, 0.5486, 0.6426, 0.9828, 0.6677, 0.9032, 0.6677, 0.9714, 0.7712, 0.6524, 0.7774, 0.6144, 0.7983, 0.6409, 0.4266, 0.4713, 0.47, 0.5476, 0.41, 0.5039, 0.4367, 0.5361, 0.41, 0.5039, 0.47, 0.5476, 0.9019, 0.2285, 0.9138, 0.3485, 0.8636, 0.2932, 0.2139, 0.7094, 0.2228, 0.6477, 0.2509, 0.714, 0.2362, 0.7263, 0.4693, 0.6166, 0.47, 0.5476, 0.4902, 0.6601, 0.538, 0.5339, 0.538, 0.5663, 0.5271, 0.5483, 0.5327, 0.4713, 0.5352, 0.5339, 0.5271, 0.5339, 0.273, 0.7198, 0.2509, 0.7551, 0.2513, 0.6924, 0.3555, 0.6444, 0.3098, 0.7045, 0.3114, 0.6608, 0.3555, 0.6444, 0.3114, 0.6608, 0.3226, 0.6229, 0.3555, 0.6444, 0.3226, 0.6229, 0.3656, 0.6285, 0.2793, 0.7001, 0.3114, 0.6608, 0.3098, 0.7045, 0.3226, 0.6229, 0.3216, 0.5832, 0.3656, 0.6285, 0.5216, 0.6738, 0.4999, 0.622, 0.5271, 0.6405, 0.1965, 0.6723, 0.2228, 0.6477, 0.2139, 0.7094, 0.5335, 0.7567, 0.5101, 0.7932, 0.5109, 0.7298, 0.5267, 0.7162, 0.9563, 0.45, 0.9491, 0.4823, 0.9216, 0.4379, 0.9216, 0.4379, 0.9491, 0.4823, 0.9155, 0.4499, 0.9334, 0.4003, 0.9563, 0.45, 0.9216, 0.4379, 0.3582, 0.5203, 0.3894, 0.4713, 0.3888, 0.5351, 0.9613, 0.1405, 0.9355, 0.1085, 0.9635, 0.08148, 0.555, 0.9051, 0.6037, 0.9499, 0.5804, 0.9488, 0.9924, 0.8756, 0.9963, 0.909, 0.9819, 0.9128, 0.9757, 0.8654, 0.194, 0.5907, 0.1963, 0.6329, 0.176, 0.5865, 0.9963, 0.8486, 0.9924, 0.8756, 0.9789, 0.8426, 0.3889, 0.8197, 0.3889, 0.847, 0.356, 0.8117, 0.3726, 0.7875, 0.145, 0.6291, 0.176, 0.5865, 0.1963, 0.6329, 0.1448, 0.6617, 0.615, 0.7409, 0.619, 0.7854, 0.5795, 0.7765, 0.176, 0.5865, 0.145, 0.6291, 0.1444, 0.5939, 0.4902, 0.7169, 0.473, 0.7152, 0.476, 0.6575, 0.4902, 0.6601, 0.5502, 0.767, 0.5468, 0.717, 0.5795, 0.7765, 0.9236, 0.4823, 0.922, 0.537, 0.9065, 0.5893, 0.6977, 0.6605, 0.6247, 0.6303, 0.6996, 0.6182, 0.4902, 0.5485, 0.5092, 0.4856, 0.5193, 0.5859, 0.4999, 0.622, 0.9283, 0.2164, 0.9244, 0.2477, 0.9019, 0.2285, 0.8907, 0.06324, 0.8851, 0.1307, 0.8684, 0.07236, 0.8531, 0.02086, 0.8179, 0.04416, 0.8306, 0.02674, 0.9019, 0.2285, 0.8636, 0.2932, 0.859, 0.2405, 0.9019, 0.2285, 0.859, 0.2405, 0.8664, 0.1754, 0.859, 0.1928, 0.8321, 0.1977, 0.8455, 0.09088, 0.3646, 0.9345, 0.379, 0.9295, 0.3755, 0.9524, 0.2572, 0.6868, 0.273, 0.7198, 0.2513, 0.6924, 0.5092, 0.4856, 0.5271, 0.4934, 0.5193, 0.5859, 0.9482, 0.926, 0.9545, 0.9483, 0.8987, 0.9446, 0.893, 0.9169, 0.5198, 0.4713, 0.5271, 0.4934, 0.5092, 0.4856, 0.8265, 0.7076, 0.8265, 0.7498, 0.805, 0.742, 0.7983, 0.707, 0.9064, 0.7581, 0.9545, 0.8367, 0.8665, 0.8003, 0.9563, 0.3691, 0.9334, 0.4003, 0.925, 0.3676, 0.9563, 0.3691, 0.9563, 0.45, 0.9334, 0.4003, 0.2407, 0.783, 0.2367, 0.8532, 0.2151, 0.7834, 0.9463, 0.5464, 0.9742, 0.4823, 0.9665, 0.5494, 0.193, 0.8876, 0.193, 0.9674, 0.1713, 0.9559, 0.8999, 0.3769, 0.925, 0.3676, 0.9334, 0.4003, 0.9216, 0.4379, 0.1796, 0.8417, 0.1705, 0.879, 0.1568, 0.8519, 0.1963, 0.8466, 0.1897, 0.8876, 0.1705, 0.879, 0.1172, 0.1463, 0.1574, 0.1353, 0.1698, 0.1922, 0.08922, 0.1982, 0.8873, 0.4046, 0.8999, 0.3769, 0.9216, 0.4379, 0.889, 0.7487, 0.8873, 0.6765, 0.9185, 0.679, 0.1594, 0.7527, 0.1955, 0.6942, 0.1896, 0.769, 0.1448, 0.6617, 0.1955, 0.6942, 0.1121, 0.7061, 0.1574, 0.1353, 0.1667, 0.1088, 0.2045, 0.17, 0.2045, 0.17, 0.1698, 0.1922, 0.1574, 0.1353, 0.1667, 0.1088, 0.1574, 0.1353, 0.1311, 0.04644, 0.1494, 0.2499, 0.1698, 0.1922, 0.2035, 0.2678, 0.7977, 0.1316, 0.7581, 0.09379, 0.7827, 0.04225, 0.8179, 0.04416, 0.08922, 0.1982, 0.1494, 0.2499, 0.07713, 0.2523, 0.1287, 0.2884, 0.07713, 0.2523, 0.1494, 0.2499, 0.5613, 0.5599, 0.5873, 0.5166, 0.5892, 0.5549, 0.5892, 0.5549, 0.6247, 0.6303, 0.5811, 0.6092, 0.6402, 0.6825, 0.6977, 0.6605, 0.6983, 0.6872, 0.6247, 0.6303, 0.674, 0.5639, 0.6996, 0.6182, 0.5892, 0.5549, 0.674, 0.5639, 0.6247, 0.6303, 0.5873, 0.5166, 0.6313, 0.5046, 0.5892, 0.5549, 0.674, 0.5639, 0.5892, 0.5549, 0.6313, 0.5046, 0.5651, 0.5047, 0.6045, 0.4619, 0.5873, 0.5166, 0.6492, 0.4491, 0.6996, 0.4606, 0.6638, 0.5019, 0.1287, 0.2884, 0.05611, 0.316, 0.07713, 0.2523, 0.8351, 0.416, 0.8316, 0.4812, 0.8045, 0.4068, 0.8351, 0.416, 0.8634, 0.487, 0.8316, 0.4812, 0.6754, 0.3837, 0.6996, 0.4606, 0.6492, 0.4491, 0.8501, 0.2591, 0.8216, 0.2975, 0.8192, 0.2784, 0.6342, 0.4021, 0.6754, 0.3837, 0.6492, 0.4491, 0.8501, 0.2591, 0.8192, 0.2784, 0.8321, 0.1977, 0.8321, 0.1977, 0.8192, 0.2784, 0.809, 0.2242, 0.04094, 0.4554, 0.0, 0.4234, 0.02822, 0.3935, 0.809, 0.2242, 0.7977, 0.1316, 0.8321, 0.1977, 0.02822, 0.3935, 0.05611, 0.316, 0.08009, 0.3831, 0.7866, 0.1778, 0.7977, 0.1316, 0.809, 0.2242, 0.7866, 0.1778, 0.7581, 0.09379, 0.7977, 0.1316, 0.2212, 0.1388, 0.2582, 0.2301, 0.2045, 0.17, 0.2793, 0.2512, 0.2599, 0.3332, 0.2582, 0.2301, 0.2582, 0.2301, 0.2035, 0.2678, 0.2045, 0.17, 0.2045, 0.17, 0.2035, 0.2678, 0.1698, 0.1922, 0.2582, 0.2301, 0.2161, 0.3413, 0.2035, 0.2678, 0.2599, 0.3332, 0.2556, 0.4295, 0.2161, 0.3413, 0.1784, 0.3017, 0.1287, 0.2884, 0.1494, 0.2499, 0.1784, 0.3017, 0.1656, 0.3282, 0.1287, 0.2884, 0.7778, 0.0, 0.8179, 0.04416, 0.7827, 0.04225, 0.7778, 0.0, 0.7827, 0.04225, 0.7527, 0.01212, 0.1539, 0.5036, 0.1486, 0.5865, 0.1012, 0.5204, 0.07788, 0.4795, 0.09889, 0.4523, 0.1539, 0.5036, 0.1539, 0.5036, 0.09889, 0.4523, 0.1188, 0.4291, 0.5101, 0.9134, 0.4827, 0.9914, 0.4607, 0.9594, 0.1941, 0.47, 0.1539, 0.5036, 0.1737, 0.4421, 0.8777, 0.8545, 0.8665, 0.8003, 0.9545, 0.8367, 1.0, 0.7581, 1.0, 0.8403, 0.9545, 0.812, 0.207, 0.8837, 0.1963, 0.8532, 0.2668, 0.9346, 0.8434, 0.8007, 0.9064, 0.7581, 0.8665, 0.8003, 0.4064, 0.3451, 0.3847, 0.282, 0.4369, 0.2725, 0.3362, 0.8227, 0.3391, 0.9037, 0.3145, 0.8039])
me_icosphere.materials.append(mat_rock)
me_icosphere.use_remesh_preserve_volume = False
me_icosphere.use_remesh_preserve_attributes = False
me_icosphere.use_mirror_vertex_groups = False
me_icosphere.update()

# ---- objects
ob_rock_boulder_flat_01 = bpy.data.objects.new('rock_boulder_flat_01', me_icosphere)

# ---- transforms, parenting, visibility, modifiers, constraints
ob_rock_boulder_flat_01.location = (0.0, 0.0, 0.0)
ob_rock_boulder_flat_01.lineart.crease_threshold = 0.0

# ---- collection membership
col_collection_1.objects.link(ob_rock_boulder_flat_01)

# ---- scene / render settings (as saved in the file)
scene.frame_start = 1; scene.frame_end = 250; scene.frame_set(1)
scene.render.engine = 'BLENDER_EEVEE_NEXT'
scene.render.resolution_percentage = 50
scene.render.dither_intensity = 0.0
scene.cycles.use_denoising = False
scene.cycles.samples = 128
scene.cycles.sampling_pattern = 'TABULATED_SOBOL'
scene.cycles.light_sampling_threshold = 0.0
scene.cycles.use_adaptive_sampling = False
scene.cycles.use_light_tree = False
scene.cycles.blur_glossy = 0.0
scene.cycles.sample_clamp_indirect = 0.0
scene.view_settings.view_transform = 'Standard'
bpy.context.view_layer.update()

# ---- added for rendering (the .blend has no active camera and no usable light): camera, sun
cam_auto = bpy.data.cameras.new('AutoCamera')
cam_auto.lens = 50.0
cam_auto.sensor_width = 36.0
cam_auto.clip_end = 1000.0
ob_auto_camera = bpy.data.objects.new('AutoCamera', cam_auto)
scene.collection.objects.link(ob_auto_camera)
ob_auto_camera.location = (7.96199, -9.53807, 6.43085)
ob_auto_camera.rotation_euler = (1.09748, -7.21219e-08, 0.694738)
scene.camera = ob_auto_camera
light_auto_sun = bpy.data.lights.new('AutoSun', 'SUN')
light_auto_sun.energy = 3.0
light_auto_sun.angle = 0.0523599
ob_auto_sun = bpy.data.objects.new('AutoSun', light_auto_sun)
scene.collection.objects.link(ob_auto_sun)
ob_auto_sun.rotation_euler = (0.872665, 0.174533, 0.523599)
bpy.context.view_layer.update()
